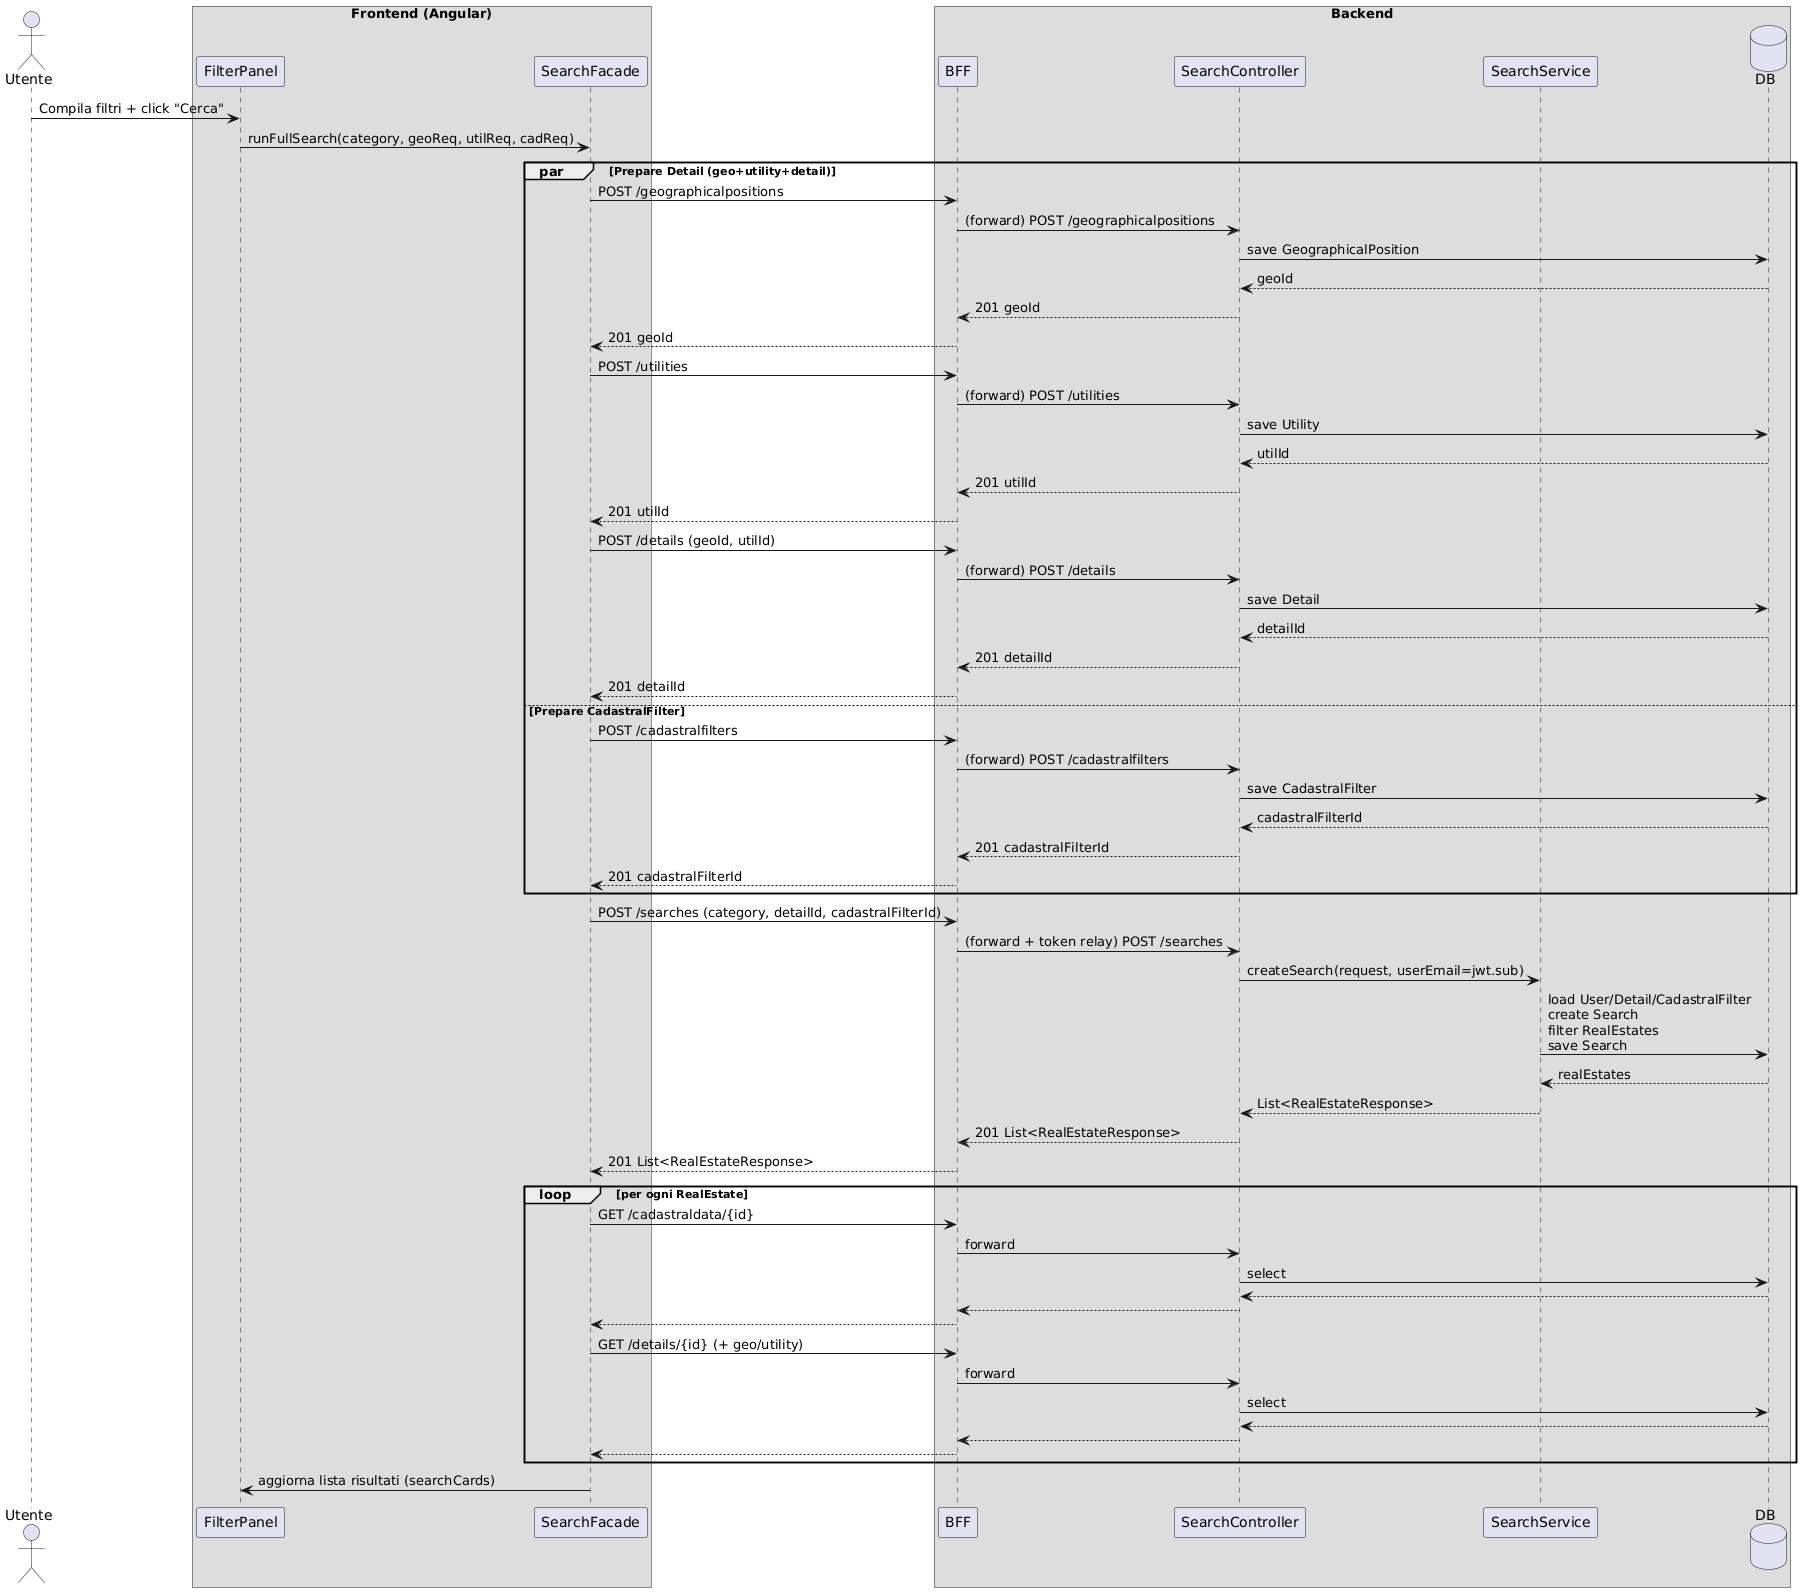

The diagram above was rendered by PlantUML. Its source (embedded in the PNG):
@startuml
actor Utente

box "Frontend (Angular)"
  participant FilterPanel as FP
  participant SearchFacade as SF
end box

box "Backend"
  participant BFF
  participant SearchController as SC
  participant SearchService as SS
  database DB
end box

Utente -> FP: Compila filtri + click "Cerca"
FP -> SF: runFullSearch(category, geoReq, utilReq, cadReq)

par Prepare Detail (geo+utility+detail)
  SF -> BFF: POST /geographicalpositions
  BFF -> SC: (forward) POST /geographicalpositions
  SC -> DB: save GeographicalPosition
  DB --> SC: geoId
  SC --> BFF: 201 geoId
  BFF --> SF: 201 geoId

  SF -> BFF: POST /utilities
  BFF -> SC: (forward) POST /utilities
  SC -> DB: save Utility
  DB --> SC: utilId
  SC --> BFF: 201 utilId
  BFF --> SF: 201 utilId

  SF -> BFF: POST /details (geoId, utilId)
  BFF -> SC: (forward) POST /details
  SC -> DB: save Detail
  DB --> SC: detailId
  SC --> BFF: 201 detailId
  BFF --> SF: 201 detailId
else Prepare CadastralFilter
  SF -> BFF: POST /cadastralfilters
  BFF -> SC: (forward) POST /cadastralfilters
  SC -> DB: save CadastralFilter
  DB --> SC: cadastralFilterId
  SC --> BFF: 201 cadastralFilterId
  BFF --> SF: 201 cadastralFilterId
end

SF -> BFF: POST /searches (category, detailId, cadastralFilterId)
BFF -> SC: (forward + token relay) POST /searches
SC -> SS: createSearch(request, userEmail=jwt.sub)
SS -> DB: load User/Detail/CadastralFilter\ncreate Search\nfilter RealEstates\nsave Search
DB --> SS: realEstates
SS --> SC: List<RealEstateResponse>
SC --> BFF: 201 List<RealEstateResponse>
BFF --> SF: 201 List<RealEstateResponse>

loop per ogni RealEstate
  SF -> BFF: GET /cadastraldata/{id}
  BFF -> SC: forward
  SC -> DB: select
  DB --> SC
  SC --> BFF
  BFF --> SF

  SF -> BFF: GET /details/{id} (+ geo/utility)
  BFF -> SC: forward
  SC -> DB: select
  DB --> SC
  SC --> BFF
  BFF --> SF
end

SF -> FP: aggiorna lista risultati (searchCards)
@enduml